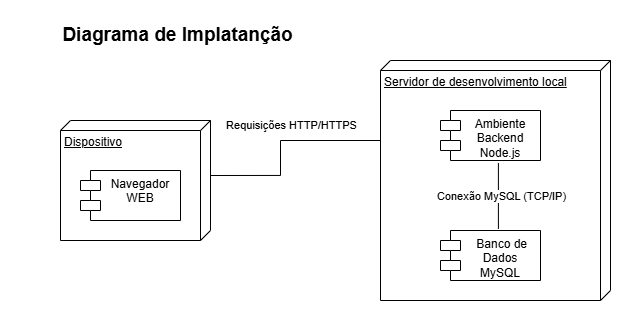

The diagram above was exported from draw.io. Its source (the exported page's mxGraphModel, read from the mxfile embedded in the PNG):
<mxGraphModel dx="1678" dy="924" grid="1" gridSize="10" guides="1" tooltips="1" connect="1" arrows="1" fold="1" page="1" pageScale="1" pageWidth="827" pageHeight="1169" math="0" shadow="0">
  <root>
    <mxCell id="0" />
    <mxCell id="1" parent="0" />
    <mxCell id="p05sW4_qdW7faPNf4yUR-8" style="edgeStyle=orthogonalEdgeStyle;rounded=0;orthogonalLoop=1;jettySize=auto;html=1;exitX=0;exitY=0;exitDx=55;exitDy=0;exitPerimeter=0;endArrow=none;startFill=0;" edge="1" parent="1" source="p05sW4_qdW7faPNf4yUR-1" target="p05sW4_qdW7faPNf4yUR-2">
      <mxGeometry relative="1" as="geometry">
        <Array as="points">
          <mxPoint x="370" y="565" />
          <mxPoint x="370" y="530" />
        </Array>
      </mxGeometry>
    </mxCell>
    <mxCell id="p05sW4_qdW7faPNf4yUR-9" value="Requisições HTTP/HTTPS" style="edgeLabel;html=1;align=center;verticalAlign=middle;resizable=0;points=[];" vertex="1" connectable="0" parent="p05sW4_qdW7faPNf4yUR-8">
      <mxGeometry x="-0.1394" y="2" relative="1" as="geometry">
        <mxPoint x="12" y="-32" as="offset" />
      </mxGeometry>
    </mxCell>
    <mxCell id="p05sW4_qdW7faPNf4yUR-1" value="Dispositivo&lt;div&gt;&lt;br&gt;&lt;/div&gt;" style="verticalAlign=top;align=left;spacingTop=8;spacingLeft=2;spacingRight=12;shape=cube;size=10;direction=south;fontStyle=4;html=1;whiteSpace=wrap;" vertex="1" parent="1">
      <mxGeometry x="150" y="510" width="150" height="120" as="geometry" />
    </mxCell>
    <mxCell id="p05sW4_qdW7faPNf4yUR-2" value="&lt;div&gt;Servidor de desenvolvimento local&lt;/div&gt;&lt;div&gt;&lt;br&gt;&lt;/div&gt;" style="verticalAlign=top;align=left;spacingTop=8;spacingLeft=2;spacingRight=12;shape=cube;size=10;direction=south;fontStyle=4;html=1;whiteSpace=wrap;" vertex="1" parent="1">
      <mxGeometry x="470" y="450" width="230" height="240" as="geometry" />
    </mxCell>
    <mxCell id="p05sW4_qdW7faPNf4yUR-3" value="Navegador WEB" style="shape=module;align=left;spacingLeft=20;align=center;verticalAlign=top;whiteSpace=wrap;html=1;" vertex="1" parent="1">
      <mxGeometry x="170" y="560" width="100" height="50" as="geometry" />
    </mxCell>
    <mxCell id="p05sW4_qdW7faPNf4yUR-4" value="Ambiente Backend Node.js" style="shape=module;align=left;spacingLeft=20;align=center;verticalAlign=top;whiteSpace=wrap;html=1;" vertex="1" parent="1">
      <mxGeometry x="530" y="500" width="100" height="50" as="geometry" />
    </mxCell>
    <mxCell id="p05sW4_qdW7faPNf4yUR-6" value="&amp;nbsp;Banco de Dados MySQL" style="shape=module;align=left;spacingLeft=20;align=center;verticalAlign=top;whiteSpace=wrap;html=1;" vertex="1" parent="1">
      <mxGeometry x="530" y="620" width="100" height="50" as="geometry" />
    </mxCell>
    <mxCell id="p05sW4_qdW7faPNf4yUR-12" value="" style="endArrow=none;html=1;rounded=0;entryX=0.579;entryY=1.049;entryDx=0;entryDy=0;entryPerimeter=0;exitX=0.579;exitY=-0.033;exitDx=0;exitDy=0;exitPerimeter=0;" edge="1" parent="1" source="p05sW4_qdW7faPNf4yUR-6" target="p05sW4_qdW7faPNf4yUR-4">
      <mxGeometry width="50" height="50" relative="1" as="geometry">
        <mxPoint x="587" y="610" as="sourcePoint" />
        <mxPoint x="587" y="560" as="targetPoint" />
      </mxGeometry>
    </mxCell>
    <mxCell id="p05sW4_qdW7faPNf4yUR-13" value="Conexão MySQL (TCP/IP)" style="edgeLabel;html=1;align=center;verticalAlign=middle;resizable=0;points=[];" vertex="1" connectable="0" parent="p05sW4_qdW7faPNf4yUR-12">
      <mxGeometry x="0.0652" y="-2" relative="1" as="geometry">
        <mxPoint x="1" y="2" as="offset" />
      </mxGeometry>
    </mxCell>
    <mxCell id="p05sW4_qdW7faPNf4yUR-14" value="&lt;b&gt;&lt;font style=&quot;font-size: 19px;&quot;&gt;Diagrama de Implatanção&lt;/font&gt;&lt;/b&gt;" style="text;html=1;align=center;verticalAlign=middle;whiteSpace=wrap;rounded=0;" vertex="1" parent="1">
      <mxGeometry x="110" y="410" width="315" height="30" as="geometry" />
    </mxCell>
  </root>
</mxGraphModel>